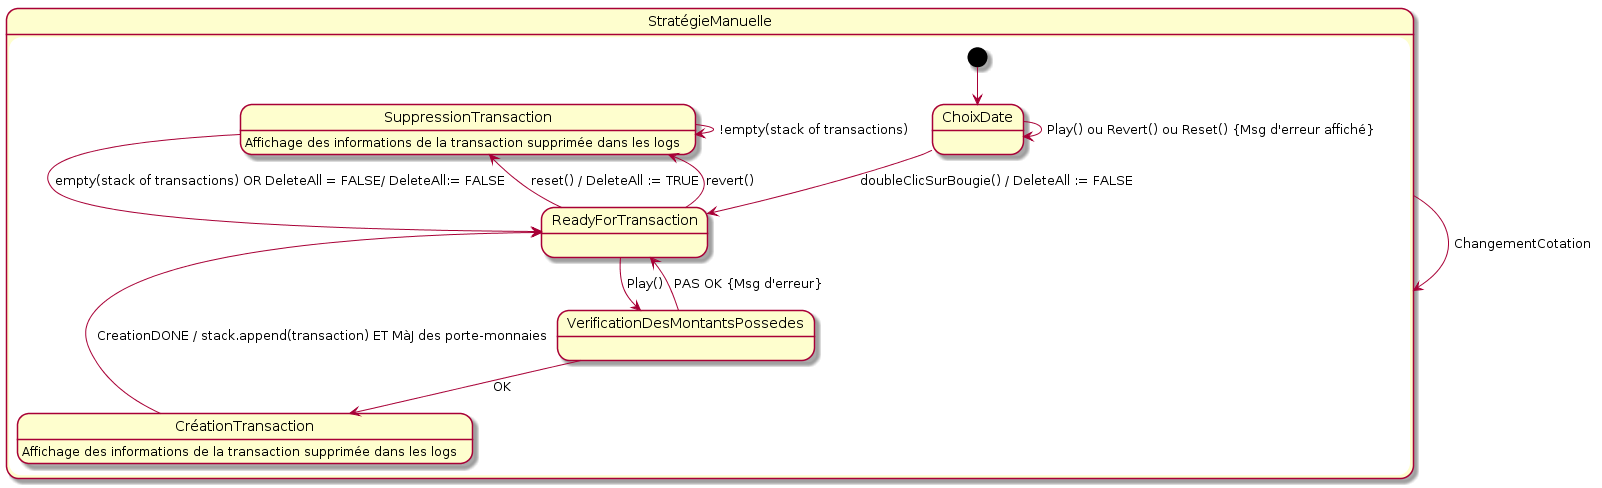

The diagram above was rendered by PlantUML. Its source (embedded in the PNG):
@startuml
hide circle

state StratégieManuelle {
    state "SuppressionTransaction" as SuppressionTransaction
    SuppressionTransaction : Affichage des informations de la transaction supprimée dans les logs

    state "CréationTransaction" as CréationTransaction
    CréationTransaction : Affichage des informations de la transaction supprimée dans les logs


    [*] --> ChoixDate
    ChoixDate --> ReadyForTransaction : doubleClicSurBougie() / DeleteAll := FALSE
    ChoixDate --> ChoixDate : Play() ou Revert() ou Reset() {Msg d'erreur affiché}
    ReadyForTransaction --> VerificationDesMontantsPossedes : Play()
    VerificationDesMontantsPossedes --> CréationTransaction : OK
    VerificationDesMontantsPossedes --> ReadyForTransaction : PAS OK {Msg d'erreur}

    ReadyForTransaction --> SuppressionTransaction : reset() / DeleteAll := TRUE
    SuppressionTransaction --> SuppressionTransaction : !empty(stack of transactions)
    SuppressionTransaction --> ReadyForTransaction : empty(stack of transactions) OR DeleteAll = FALSE/ DeleteAll:= FALSE 
    ReadyForTransaction --> SuppressionTransaction : revert()

    CréationTransaction --> ReadyForTransaction : CreationDONE / stack.append(transaction) ET MàJ des porte-monnaies
}

StratégieManuelle --> StratégieManuelle : ChangementCotation
@enduml